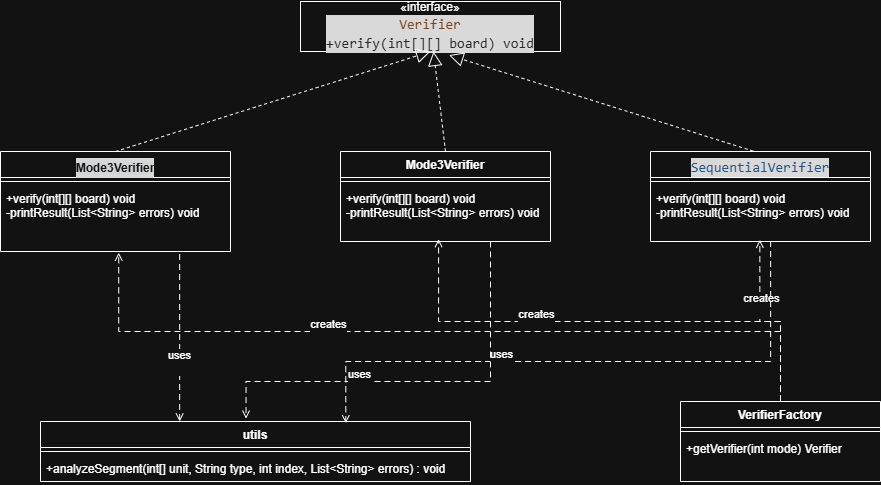

The diagram above was exported from draw.io. Its source (the exported page's mxGraphModel, read from the mxfile embedded in the PNG):
<mxGraphModel dx="1216" dy="671" grid="1" gridSize="10" guides="1" tooltips="1" connect="1" arrows="1" fold="1" page="1" pageScale="1" pageWidth="827" pageHeight="1169" math="0" shadow="0">
  <root>
    <mxCell id="0" />
    <mxCell id="1" parent="0" />
    <mxCell id="1gwGfba2aNglgv2HEeLQ-71" parent="1" style="html=1;whiteSpace=wrap;" value="«interface»&lt;br&gt;&lt;div style=&quot;color: rgb(228, 228, 228); background-color: rgb(24, 24, 24); font-family: Consolas, &amp;quot;Courier New&amp;quot;, monospace; font-size: 14px; line-height: 19px; white-space: pre;&quot;&gt;&lt;span style=&quot;color: #efb080;&quot;&gt;Verifier&lt;/span&gt;&lt;/div&gt;&lt;div style=&quot;color: rgb(228, 228, 228); background-color: rgb(24, 24, 24); font-family: Consolas, &amp;quot;Courier New&amp;quot;, monospace; font-size: 14px; line-height: 19px; white-space: pre;&quot;&gt;+verify(int[][] board) void&lt;/div&gt;" vertex="1">
      <mxGeometry height="50" width="260" x="560" y="610" as="geometry" />
    </mxCell>
    <mxCell id="1gwGfba2aNglgv2HEeLQ-72" parent="1" style="swimlane;fontStyle=1;align=center;verticalAlign=top;childLayout=stackLayout;horizontal=1;startSize=26;horizontalStack=0;resizeParent=1;resizeParentMax=0;resizeLast=0;collapsible=1;marginBottom=0;whiteSpace=wrap;html=1;" value="&lt;div style=&quot;color: rgb(228, 228, 228); background-color: rgb(24, 24, 24); font-family: Consolas, &amp;quot;Courier New&amp;quot;, monospace; font-weight: normal; font-size: 14px; line-height: 19px; white-space: pre;&quot;&gt;&lt;span style=&quot;color: rgb(255, 255, 255); font-family: Helvetica; font-size: 12px; font-weight: 700; white-space: normal; background-color: rgb(27, 29, 30);&quot;&gt;Mode3Verifier&lt;/span&gt;&lt;/div&gt;" vertex="1">
      <mxGeometry height="100" width="230" x="260" y="760" as="geometry" />
    </mxCell>
    <mxCell id="1gwGfba2aNglgv2HEeLQ-73" parent="1gwGfba2aNglgv2HEeLQ-72" style="line;strokeWidth=1;fillColor=none;align=left;verticalAlign=middle;spacingTop=-1;spacingLeft=3;spacingRight=3;rotatable=0;labelPosition=right;points=[];portConstraint=eastwest;strokeColor=inherit;" value="" vertex="1">
      <mxGeometry height="8" width="230" y="26" as="geometry" />
    </mxCell>
    <mxCell id="1gwGfba2aNglgv2HEeLQ-74" parent="1gwGfba2aNglgv2HEeLQ-72" style="text;strokeColor=none;fillColor=none;align=left;verticalAlign=top;spacingLeft=4;spacingRight=4;overflow=hidden;rotatable=0;points=[[0,0.5],[1,0.5]];portConstraint=eastwest;whiteSpace=wrap;html=1;" value="+verify(int[][] board) void&lt;br&gt;-printResult(List&amp;lt;String&amp;gt; errors) void" vertex="1">
      <mxGeometry height="66" width="230" y="34" as="geometry" />
    </mxCell>
    <mxCell id="1gwGfba2aNglgv2HEeLQ-75" edge="1" parent="1" source="1gwGfba2aNglgv2HEeLQ-72" style="endArrow=block;dashed=1;endFill=0;endSize=12;html=1;rounded=0;exitX=0.5;exitY=0;exitDx=0;exitDy=0;entryX=0.5;entryY=1;entryDx=0;entryDy=0;" target="1gwGfba2aNglgv2HEeLQ-71" value="">
      <mxGeometry relative="1" width="160" as="geometry">
        <mxPoint x="590" y="740" as="sourcePoint" />
        <mxPoint x="750" y="740" as="targetPoint" />
      </mxGeometry>
    </mxCell>
    <mxCell id="1gwGfba2aNglgv2HEeLQ-76" parent="1" style="swimlane;fontStyle=1;align=center;verticalAlign=top;childLayout=stackLayout;horizontal=1;startSize=26;horizontalStack=0;resizeParent=1;resizeParentMax=0;resizeLast=0;collapsible=1;marginBottom=0;whiteSpace=wrap;html=1;" value="Mode3Verifier" vertex="1">
      <mxGeometry height="90" width="210" x="600" y="760" as="geometry" />
    </mxCell>
    <mxCell id="1gwGfba2aNglgv2HEeLQ-77" parent="1gwGfba2aNglgv2HEeLQ-76" style="line;strokeWidth=1;fillColor=none;align=left;verticalAlign=middle;spacingTop=-1;spacingLeft=3;spacingRight=3;rotatable=0;labelPosition=right;points=[];portConstraint=eastwest;strokeColor=inherit;" value="" vertex="1">
      <mxGeometry height="8" width="210" y="26" as="geometry" />
    </mxCell>
    <mxCell id="1gwGfba2aNglgv2HEeLQ-78" parent="1gwGfba2aNglgv2HEeLQ-76" style="text;strokeColor=none;fillColor=none;align=left;verticalAlign=top;spacingLeft=4;spacingRight=4;overflow=hidden;rotatable=0;points=[[0,0.5],[1,0.5]];portConstraint=eastwest;whiteSpace=wrap;html=1;" value=" +verify(int[][] board) void&lt;br&gt;        -printResult(List&amp;lt;String&amp;gt; errors) void" vertex="1">
      <mxGeometry height="56" width="210" y="34" as="geometry" />
    </mxCell>
    <mxCell id="1gwGfba2aNglgv2HEeLQ-79" parent="1" style="swimlane;fontStyle=1;align=center;verticalAlign=top;childLayout=stackLayout;horizontal=1;startSize=26;horizontalStack=0;resizeParent=1;resizeParentMax=0;resizeLast=0;collapsible=1;marginBottom=0;whiteSpace=wrap;html=1;" value="&lt;div style=&quot;background-color: rgb(24, 24, 24); font-family: Consolas, &amp;quot;Courier New&amp;quot;, monospace; font-weight: normal; font-size: 14px; line-height: 19px; white-space: pre; color: rgb(228, 228, 228);&quot;&gt;&lt;div style=&quot;color: rgb(228, 228, 228); background-color: rgb(24, 24, 24); line-height: 19px;&quot;&gt;&lt;span style=&quot;color: #87c3ff;&quot;&gt;SequentialVerifier&lt;/span&gt;&lt;/div&gt;&lt;/div&gt;" vertex="1">
      <mxGeometry height="90" width="220" x="910" y="760" as="geometry" />
    </mxCell>
    <mxCell id="1gwGfba2aNglgv2HEeLQ-80" parent="1gwGfba2aNglgv2HEeLQ-79" style="line;strokeWidth=1;fillColor=none;align=left;verticalAlign=middle;spacingTop=-1;spacingLeft=3;spacingRight=3;rotatable=0;labelPosition=right;points=[];portConstraint=eastwest;strokeColor=inherit;" value="" vertex="1">
      <mxGeometry height="8" width="220" y="26" as="geometry" />
    </mxCell>
    <mxCell id="1gwGfba2aNglgv2HEeLQ-81" parent="1gwGfba2aNglgv2HEeLQ-79" style="text;strokeColor=none;fillColor=none;align=left;verticalAlign=top;spacingLeft=4;spacingRight=4;overflow=hidden;rotatable=0;points=[[0,0.5],[1,0.5]];portConstraint=eastwest;whiteSpace=wrap;html=1;" value="+verify(int[][] board) void&lt;br&gt;-printResult(List&amp;lt;String&amp;gt; errors) void" vertex="1">
      <mxGeometry height="56" width="220" y="34" as="geometry" />
    </mxCell>
    <mxCell id="1gwGfba2aNglgv2HEeLQ-82" parent="1" style="swimlane;fontStyle=1;align=center;verticalAlign=top;childLayout=stackLayout;horizontal=1;startSize=26;horizontalStack=0;resizeParent=1;resizeParentMax=0;resizeLast=0;collapsible=1;marginBottom=0;whiteSpace=wrap;html=1;" value="VerifierFactory " vertex="1">
      <mxGeometry height="80" width="200" x="940" y="1010" as="geometry" />
    </mxCell>
    <mxCell id="1gwGfba2aNglgv2HEeLQ-83" parent="1gwGfba2aNglgv2HEeLQ-82" style="line;strokeWidth=1;fillColor=none;align=left;verticalAlign=middle;spacingTop=-1;spacingLeft=3;spacingRight=3;rotatable=0;labelPosition=right;points=[];portConstraint=eastwest;strokeColor=inherit;" value="" vertex="1">
      <mxGeometry height="8" width="200" y="26" as="geometry" />
    </mxCell>
    <mxCell id="1gwGfba2aNglgv2HEeLQ-84" parent="1gwGfba2aNglgv2HEeLQ-82" style="text;strokeColor=none;fillColor=none;align=left;verticalAlign=top;spacingLeft=4;spacingRight=4;overflow=hidden;rotatable=0;points=[[0,0.5],[1,0.5]];portConstraint=eastwest;whiteSpace=wrap;html=1;" value="+getVerifier(int mode) Verifier" vertex="1">
      <mxGeometry height="46" width="200" y="34" as="geometry" />
    </mxCell>
    <mxCell id="1gwGfba2aNglgv2HEeLQ-85" edge="1" parent="1" source="1gwGfba2aNglgv2HEeLQ-76" style="endArrow=block;dashed=1;endFill=0;endSize=12;html=1;rounded=0;exitX=0.5;exitY=0;exitDx=0;exitDy=0;" target="1gwGfba2aNglgv2HEeLQ-71" value="">
      <mxGeometry relative="1" width="160" as="geometry">
        <mxPoint x="560" y="790" as="sourcePoint" />
        <mxPoint x="720" y="790" as="targetPoint" />
      </mxGeometry>
    </mxCell>
    <mxCell id="1gwGfba2aNglgv2HEeLQ-86" edge="1" parent="1" source="1gwGfba2aNglgv2HEeLQ-79" style="endArrow=block;dashed=1;endFill=0;endSize=12;html=1;rounded=0;exitX=0.467;exitY=-0.004;exitDx=0;exitDy=0;exitPerimeter=0;entryX=0.571;entryY=1.072;entryDx=0;entryDy=0;entryPerimeter=0;" target="1gwGfba2aNglgv2HEeLQ-71" value="">
      <mxGeometry relative="1" width="160" as="geometry">
        <mxPoint x="560" y="790" as="sourcePoint" />
        <mxPoint x="720" y="790" as="targetPoint" />
      </mxGeometry>
    </mxCell>
    <mxCell id="1gwGfba2aNglgv2HEeLQ-87" edge="1" parent="1" source="1gwGfba2aNglgv2HEeLQ-82" style="edgeStyle=elbowEdgeStyle;html=1;endArrow=open;elbow=vertical;endFill=0;dashed=1;dashPattern=6 4;rounded=0;exitX=0.5;exitY=0;exitDx=0;exitDy=0;entryX=0.467;entryY=0.957;entryDx=0;entryDy=0;entryPerimeter=0;" target="1gwGfba2aNglgv2HEeLQ-78" value="">
      <mxGeometry relative="1" x="1" y="10" as="geometry">
        <Array as="points">
          <mxPoint x="660" y="930" />
        </Array>
        <mxPoint x="560" y="930" as="sourcePoint" />
        <mxPoint x="840" y="910" as="targetPoint" />
      </mxGeometry>
    </mxCell>
    <mxCell id="1gwGfba2aNglgv2HEeLQ-88" connectable="0" parent="1gwGfba2aNglgv2HEeLQ-87" style="edgeLabel;html=1;align=center;verticalAlign=middle;resizable=0;points=[];" value="creates&lt;div&gt;&lt;br&gt;&lt;/div&gt;" vertex="1">
      <mxGeometry relative="1" x="0.2879" y="-1" as="geometry">
        <mxPoint as="offset" />
      </mxGeometry>
    </mxCell>
    <mxCell id="1gwGfba2aNglgv2HEeLQ-89" edge="1" parent="1" source="1gwGfba2aNglgv2HEeLQ-82" style="edgeStyle=elbowEdgeStyle;html=1;endArrow=open;elbow=vertical;endFill=0;dashed=1;dashPattern=6 4;rounded=0;entryX=0.497;entryY=0.971;entryDx=0;entryDy=0;entryPerimeter=0;exitX=0.5;exitY=0;exitDx=0;exitDy=0;" target="1gwGfba2aNglgv2HEeLQ-81" value="">
      <mxGeometry relative="1" x="1" y="10" as="geometry">
        <Array as="points">
          <mxPoint x="1110" y="930" />
        </Array>
        <mxPoint x="740" y="970" as="sourcePoint" />
        <mxPoint x="708" y="858" as="targetPoint" />
      </mxGeometry>
    </mxCell>
    <mxCell id="1gwGfba2aNglgv2HEeLQ-90" connectable="0" parent="1gwGfba2aNglgv2HEeLQ-89" style="edgeLabel;html=1;align=center;verticalAlign=middle;resizable=0;points=[];" value="creates&lt;div&gt;&lt;br&gt;&lt;/div&gt;" vertex="1">
      <mxGeometry relative="1" x="0.2879" y="-1" as="geometry">
        <mxPoint as="offset" />
      </mxGeometry>
    </mxCell>
    <mxCell id="1gwGfba2aNglgv2HEeLQ-91" edge="1" parent="1" source="1gwGfba2aNglgv2HEeLQ-82" style="edgeStyle=elbowEdgeStyle;html=1;endArrow=open;elbow=vertical;endFill=0;dashed=1;dashPattern=6 4;rounded=0;exitX=0.5;exitY=0;exitDx=0;exitDy=0;entryX=0.514;entryY=1.018;entryDx=0;entryDy=0;entryPerimeter=0;" target="1gwGfba2aNglgv2HEeLQ-74" value="">
      <mxGeometry relative="1" x="1" y="10" as="geometry">
        <Array as="points">
          <mxPoint x="670" y="940" />
        </Array>
        <mxPoint x="715" y="990" as="sourcePoint" />
        <mxPoint x="708" y="858" as="targetPoint" />
      </mxGeometry>
    </mxCell>
    <mxCell id="1gwGfba2aNglgv2HEeLQ-92" connectable="0" parent="1gwGfba2aNglgv2HEeLQ-91" style="edgeLabel;html=1;align=center;verticalAlign=middle;resizable=0;points=[];" value="creates&lt;div&gt;&lt;br&gt;&lt;/div&gt;" vertex="1">
      <mxGeometry relative="1" x="0.2879" y="-1" as="geometry">
        <mxPoint as="offset" />
      </mxGeometry>
    </mxCell>
    <mxCell id="1gwGfba2aNglgv2HEeLQ-93" parent="1" style="swimlane;fontStyle=1;align=center;verticalAlign=top;childLayout=stackLayout;horizontal=1;startSize=26;horizontalStack=0;resizeParent=1;resizeParentMax=0;resizeLast=0;collapsible=1;marginBottom=0;whiteSpace=wrap;html=1;" value="utils" vertex="1">
      <mxGeometry height="60" width="430" x="300" y="1030" as="geometry" />
    </mxCell>
    <mxCell id="1gwGfba2aNglgv2HEeLQ-94" parent="1gwGfba2aNglgv2HEeLQ-93" style="line;strokeWidth=1;fillColor=none;align=left;verticalAlign=middle;spacingTop=-1;spacingLeft=3;spacingRight=3;rotatable=0;labelPosition=right;points=[];portConstraint=eastwest;strokeColor=inherit;" value="" vertex="1">
      <mxGeometry height="8" width="430" y="26" as="geometry" />
    </mxCell>
    <mxCell id="1gwGfba2aNglgv2HEeLQ-95" parent="1gwGfba2aNglgv2HEeLQ-93" style="text;strokeColor=none;fillColor=none;align=left;verticalAlign=top;spacingLeft=4;spacingRight=4;overflow=hidden;rotatable=0;points=[[0,0.5],[1,0.5]];portConstraint=eastwest;whiteSpace=wrap;html=1;" value="+analyzeSegment(int[] unit, String type, int index, List&amp;lt;String&amp;gt; errors) : void" vertex="1">
      <mxGeometry height="26" width="430" y="34" as="geometry" />
    </mxCell>
    <mxCell id="1gwGfba2aNglgv2HEeLQ-96" edge="1" parent="1" source="1gwGfba2aNglgv2HEeLQ-74" style="edgeStyle=elbowEdgeStyle;html=1;endArrow=open;elbow=vertical;endFill=0;dashed=1;dashPattern=6 4;rounded=0;exitX=0.779;exitY=1.038;exitDx=0;exitDy=0;exitPerimeter=0;" target="1gwGfba2aNglgv2HEeLQ-93" value="">
      <mxGeometry relative="1" x="1" y="10" as="geometry">
        <Array as="points">
          <mxPoint x="662" y="1039" />
        </Array>
        <mxPoint x="1012" y="1109" as="sourcePoint" />
        <mxPoint x="420" y="960" as="targetPoint" />
      </mxGeometry>
    </mxCell>
    <mxCell id="1gwGfba2aNglgv2HEeLQ-97" connectable="0" parent="1gwGfba2aNglgv2HEeLQ-96" style="edgeLabel;html=1;align=center;verticalAlign=middle;resizable=0;points=[];" value="&lt;div&gt;uses&lt;/div&gt;&lt;div&gt;&lt;br&gt;&lt;/div&gt;" vertex="1">
      <mxGeometry relative="1" x="0.2879" y="-1" as="geometry">
        <mxPoint as="offset" />
      </mxGeometry>
    </mxCell>
    <mxCell id="1gwGfba2aNglgv2HEeLQ-98" edge="1" parent="1" source="1gwGfba2aNglgv2HEeLQ-81" style="edgeStyle=elbowEdgeStyle;html=1;endArrow=open;elbow=vertical;endFill=0;dashed=1;dashPattern=6 4;rounded=0;exitX=0.546;exitY=0.992;exitDx=0;exitDy=0;exitPerimeter=0;entryX=0.71;entryY=0.028;entryDx=0;entryDy=0;entryPerimeter=0;" target="1gwGfba2aNglgv2HEeLQ-93" value="">
      <mxGeometry relative="1" x="1" y="10" as="geometry">
        <Array as="points">
          <mxPoint x="820" y="970" />
        </Array>
        <mxPoint x="840" y="980" as="sourcePoint" />
        <mxPoint x="840" y="1147" as="targetPoint" />
      </mxGeometry>
    </mxCell>
    <mxCell id="1gwGfba2aNglgv2HEeLQ-99" connectable="0" parent="1gwGfba2aNglgv2HEeLQ-98" style="edgeLabel;html=1;align=center;verticalAlign=middle;resizable=0;points=[];" value="&lt;div&gt;uses&lt;/div&gt;&lt;div&gt;&lt;br&gt;&lt;/div&gt;" vertex="1">
      <mxGeometry relative="1" x="0.2879" y="-1" as="geometry">
        <mxPoint as="offset" />
      </mxGeometry>
    </mxCell>
    <mxCell id="1gwGfba2aNglgv2HEeLQ-100" edge="1" parent="1" style="edgeStyle=elbowEdgeStyle;html=1;endArrow=open;elbow=vertical;endFill=0;dashed=1;dashPattern=6 4;rounded=0;exitX=0.779;exitY=1.038;exitDx=0;exitDy=0;exitPerimeter=0;entryX=0.478;entryY=-0.048;entryDx=0;entryDy=0;entryPerimeter=0;" target="1gwGfba2aNglgv2HEeLQ-93" value="">
      <mxGeometry relative="1" x="1" y="10" as="geometry">
        <Array as="points">
          <mxPoint x="650" y="990" />
        </Array>
        <mxPoint x="750" y="850" as="sourcePoint" />
        <mxPoint x="750" y="1017" as="targetPoint" />
      </mxGeometry>
    </mxCell>
    <mxCell id="1gwGfba2aNglgv2HEeLQ-101" connectable="0" parent="1gwGfba2aNglgv2HEeLQ-100" style="edgeLabel;html=1;align=center;verticalAlign=middle;resizable=0;points=[];" value="&lt;div&gt;uses&lt;/div&gt;&lt;div&gt;&lt;br&gt;&lt;/div&gt;" vertex="1">
      <mxGeometry relative="1" x="0.2879" y="-1" as="geometry">
        <mxPoint as="offset" />
      </mxGeometry>
    </mxCell>
  </root>
</mxGraphModel>